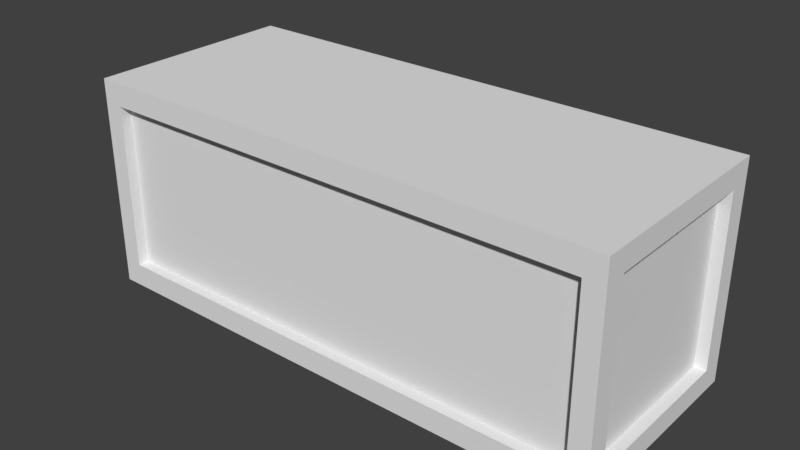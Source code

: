 # Source: Crate_Long.blend  (saved by Blender 2.79.0; exported with 4.5.12 LTS)
import bpy
from mathutils import Matrix  # noqa: F401  (used for matrix-valued properties, if any)

bpy.ops.wm.read_factory_settings(use_empty=True)
scene = bpy.context.scene
scene.name = 'Scene'

# ---- collections
col_collection_1 = bpy.data.collections.new('Collection 1'); scene.collection.children.link(col_collection_1)

# ---- materials (node trees are filled in below, after node groups)
mat_wood = bpy.data.materials.new('Wood')
mat_wood.alpha_threshold = 0.0
mat_wood.use_transparent_shadow = False
mat_wood.roughness = 0.5
mat_inside = bpy.data.materials.new('Inside')
mat_inside.alpha_threshold = 0.0
mat_inside.use_transparent_shadow = False
mat_inside.roughness = 0.5

# ---- material node trees

# ---- world
world_world = bpy.data.worlds.new('World'); scene.world = world_world
world_world.color = (0.05088, 0.05088, 0.05088)
world_world.use_sun_shadow = False
world_world.sun_shadow_jitter_overblur = 0.0
world_world.cycles.sampling_method = 'MANUAL'

# ---- meshes
me_cube_001 = bpy.data.meshes.new('Cube.001')
me_cube_001.from_pydata([(-2.5, -1.0, -1.0), (-2.5, -1.0, 1.0), (0.0, -1.0, -1.0), (0.0, -1.0, 1.0), (-2.5, 0.0, -1.0), (-2.5, 0.0, 1.0), (0.0, 0.0, 1.0), (0.0, 0.0, -1.0), (-2.317, -1.0, -0.7822), (-2.317, -1.0, 0.7822), (0.0, -1.0, 0.7822), (0.0, -1.0, -0.7822), (-2.317, -0.8982, -0.7822), (-2.317, -0.8982, 0.7822), (0.0, -0.8982, 0.7822), (0.0, -0.8982, -0.7822), (-2.5, 0.0, -0.7923), (-2.5, -0.7953, -0.7923), (-2.5, -0.7953, 0.7923), (-2.5, 0.0, 0.7923), (-2.393, 0.0, -0.7923), (-2.393, -0.7953, -0.7923), (-2.393, -0.7953, 0.7923), (-2.393, 0.0, 0.7923)], [], [(0, 2, 11, 8), (6, 5, 1, 3), (4, 7, 2, 0), (0, 1, 18, 17), (8, 11, 15, 12), (3, 1, 9, 10), (1, 0, 8, 9), (15, 14, 13, 12), (9, 8, 12, 13), (10, 9, 13, 14), (18, 19, 23, 22), (1, 5, 19, 18), (4, 0, 17, 16), (21, 22, 23, 20), (16, 17, 21, 20), (17, 18, 22, 21)])
me_cube_001.polygons.foreach_set('material_index', [0, 0, 0, 0, 0, 0, 0, 1, 0, 0, 0, 0, 0, 1, 0, 0])
me_cube_001.materials.append(mat_wood)
me_cube_001.materials.append(mat_inside)
me_cube_001.use_remesh_preserve_volume = False
me_cube_001.use_remesh_preserve_attributes = False
me_cube_001.use_mirror_vertex_groups = False
me_cube_001.update()

# ---- objects
ob_cube = bpy.data.objects.new('Cube', me_cube_001)

# ---- transforms, parenting, visibility, modifiers, constraints
ob_cube.location = (0.0, 0.0, 0.0)
ob_cube.lineart.crease_threshold = 0.0
_m = ob_cube.modifiers.new('Mirror', 'MIRROR')
_m.use_axis = (True, True, False)
_m.use_clip = True

# ---- collection membership
col_collection_1.objects.link(ob_cube)

# ---- scene / render settings (as saved in the file)
scene.frame_start = 1; scene.frame_end = 250; scene.frame_set(1)
scene.render.engine = 'BLENDER_EEVEE_NEXT'
scene.render.resolution_percentage = 50
scene.render.dither_intensity = 0.0
scene.cycles.use_denoising = False
scene.cycles.samples = 128
scene.cycles.sampling_pattern = 'TABULATED_SOBOL'
scene.cycles.use_adaptive_sampling = False
scene.cycles.use_light_tree = False
scene.cycles.blur_glossy = 0.0
scene.cycles.sample_clamp_indirect = 0.0
scene.view_settings.view_transform = 'Standard'
bpy.context.view_layer.update()

# ---- added for rendering (the .blend has no active camera and no usable light): camera, sun
cam_auto = bpy.data.cameras.new('AutoCamera')
cam_auto.lens = 50.0
cam_auto.sensor_width = 36.0
cam_auto.clip_end = 1000.0
ob_auto_camera = bpy.data.objects.new('AutoCamera', cam_auto)
scene.collection.objects.link(ob_auto_camera)
ob_auto_camera.location = (5.31501, -6.37801, 4.25201)
ob_auto_camera.rotation_euler = (1.09748, -7.21219e-08, 0.694738)
scene.camera = ob_auto_camera
light_auto_sun = bpy.data.lights.new('AutoSun', 'SUN')
light_auto_sun.energy = 3.0
light_auto_sun.angle = 0.0523599
ob_auto_sun = bpy.data.objects.new('AutoSun', light_auto_sun)
scene.collection.objects.link(ob_auto_sun)
ob_auto_sun.rotation_euler = (0.872665, 0.174533, 0.523599)
bpy.context.view_layer.update()
